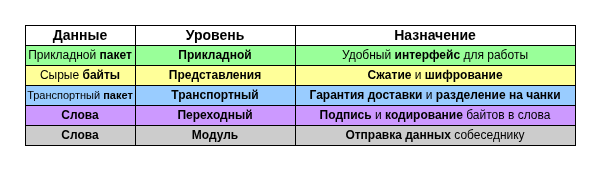

The diagram above was exported from draw.io. Its source (the exported page's mxGraphModel, read from the mxfile embedded in the PNG):
<mxGraphModel dx="975" dy="598" grid="1" gridSize="10" guides="1" tooltips="1" connect="1" arrows="1" fold="1" page="1" pageScale="1" pageWidth="850" pageHeight="1100" math="0" shadow="0">
  <root>
    <mxCell id="0" />
    <mxCell id="1" parent="0" />
    <mxCell id="iJqlJkuq_sXUujJ7HhGA-19" parent="1" style="rounded=0;whiteSpace=wrap;html=1;shadow=0;glass=0;" value="" vertex="1">
      <mxGeometry height="100" width="280" x="360" y="240" as="geometry" />
    </mxCell>
    <mxCell id="iJqlJkuq_sXUujJ7HhGA-18" parent="1" style="rounded=0;whiteSpace=wrap;html=1;shadow=0;glass=0;" value="" vertex="1">
      <mxGeometry height="100" width="160" x="200" y="240" as="geometry" />
    </mxCell>
    <mxCell id="iJqlJkuq_sXUujJ7HhGA-1" parent="1" style="rounded=0;whiteSpace=wrap;html=1;fillColor=#99FF99;shadow=0;glass=0;" value="&lt;b&gt;Прикладной&lt;/b&gt;" vertex="1">
      <mxGeometry height="20" width="160" x="200" y="240" as="geometry" />
    </mxCell>
    <mxCell id="iJqlJkuq_sXUujJ7HhGA-2" parent="1" style="rounded=0;whiteSpace=wrap;html=1;fillColor=#FFFF99;shadow=0;glass=0;" value="&lt;b&gt;Представления&lt;/b&gt;" vertex="1">
      <mxGeometry height="20" width="160" x="200" y="260" as="geometry" />
    </mxCell>
    <mxCell id="iJqlJkuq_sXUujJ7HhGA-3" parent="1" style="rounded=0;whiteSpace=wrap;html=1;fillColor=#99CCFF;shadow=0;glass=0;" value="&lt;b&gt;Транспортный&lt;/b&gt;" vertex="1">
      <mxGeometry height="20" width="160" x="200" y="280" as="geometry" />
    </mxCell>
    <mxCell id="iJqlJkuq_sXUujJ7HhGA-4" parent="1" style="rounded=0;whiteSpace=wrap;html=1;fillColor=#CC99FF;shadow=0;glass=0;" value="&lt;b&gt;Переходный&lt;/b&gt;" vertex="1">
      <mxGeometry height="20" width="160" x="200" y="300" as="geometry" />
    </mxCell>
    <mxCell id="iJqlJkuq_sXUujJ7HhGA-5" parent="1" style="rounded=0;whiteSpace=wrap;html=1;fillColor=#CCCCCC;shadow=0;glass=0;" value="&lt;b&gt;Модуль&lt;/b&gt;" vertex="1">
      <mxGeometry height="20" width="160" x="200" y="320" as="geometry" />
    </mxCell>
    <mxCell id="iJqlJkuq_sXUujJ7HhGA-6" parent="1" style="rounded=0;whiteSpace=wrap;html=1;fillColor=#99FF99;shadow=0;glass=0;" value="Удобный &lt;b&gt;интерфейс&lt;/b&gt; для работы" vertex="1">
      <mxGeometry height="20" width="280" x="360" y="240" as="geometry" />
    </mxCell>
    <mxCell id="iJqlJkuq_sXUujJ7HhGA-8" parent="1" style="rounded=0;whiteSpace=wrap;html=1;fillColor=#FFFF99;shadow=0;glass=0;" value="&lt;b&gt;Сжатие&lt;/b&gt; и &lt;b&gt;шифрование&lt;/b&gt;" vertex="1">
      <mxGeometry height="20" width="280" x="360" y="260" as="geometry" />
    </mxCell>
    <mxCell id="iJqlJkuq_sXUujJ7HhGA-9" parent="1" style="rounded=0;whiteSpace=wrap;html=1;fillColor=#99CCFF;shadow=0;glass=0;" value="&lt;b&gt;Гарантия доставки&lt;/b&gt; и &lt;b&gt;разделение на чанки&lt;/b&gt;" vertex="1">
      <mxGeometry height="20" width="280" x="360" y="280" as="geometry" />
    </mxCell>
    <mxCell id="iJqlJkuq_sXUujJ7HhGA-10" parent="1" style="rounded=0;whiteSpace=wrap;html=1;fillColor=#CC99FF;shadow=0;glass=0;" value="&lt;b&gt;Подпись&lt;/b&gt; и &lt;b&gt;кодирование &lt;/b&gt;байтов в слова" vertex="1">
      <mxGeometry height="20" width="280" x="360" y="300" as="geometry" />
    </mxCell>
    <mxCell id="iJqlJkuq_sXUujJ7HhGA-11" parent="1" style="rounded=0;whiteSpace=wrap;html=1;fillColor=#CCCCCC;shadow=0;glass=0;" value="&lt;b&gt;Отправка данных&lt;/b&gt; собеседнику" vertex="1">
      <mxGeometry height="20" width="280" x="360" y="320" as="geometry" />
    </mxCell>
    <mxCell id="iJqlJkuq_sXUujJ7HhGA-16" parent="1" style="rounded=0;whiteSpace=wrap;html=1;shadow=0;fontStyle=1;fontSize=14;glass=0;" value="Уровень" vertex="1">
      <mxGeometry height="20" width="160" x="200" y="220" as="geometry" />
    </mxCell>
    <mxCell id="iJqlJkuq_sXUujJ7HhGA-17" parent="1" style="rounded=0;whiteSpace=wrap;html=1;shadow=0;fontStyle=1;fontSize=14;glass=0;" value="Назначение" vertex="1">
      <mxGeometry height="20" width="280" x="360" y="220" as="geometry" />
    </mxCell>
    <mxCell id="iJqlJkuq_sXUujJ7HhGA-22" parent="1" style="rounded=0;whiteSpace=wrap;html=1;shadow=0;glass=0;" value="" vertex="1">
      <mxGeometry height="100" width="80" x="120" y="240" as="geometry" />
    </mxCell>
    <mxCell id="iJqlJkuq_sXUujJ7HhGA-23" parent="1" style="rounded=0;whiteSpace=wrap;html=1;fillColor=#99FF99;shadow=0;glass=0;" value="Прикладной &lt;b&gt;пакет&lt;/b&gt;" vertex="1">
      <mxGeometry height="20" width="110" x="90" y="240" as="geometry" />
    </mxCell>
    <mxCell id="iJqlJkuq_sXUujJ7HhGA-24" parent="1" style="rounded=0;whiteSpace=wrap;html=1;fillColor=#FFFF99;shadow=0;glass=0;" value="Сырые &lt;b&gt;байты&lt;/b&gt;" vertex="1">
      <mxGeometry height="20" width="110" x="90" y="260" as="geometry" />
    </mxCell>
    <mxCell id="iJqlJkuq_sXUujJ7HhGA-25" parent="1" style="rounded=0;whiteSpace=wrap;html=1;fillColor=#99CCFF;fontSize=10;shadow=0;glass=0;" value="&lt;font style=&quot;font-size: 11px;&quot;&gt;Транспортный &lt;b&gt;пакет&lt;/b&gt;&lt;/font&gt;" vertex="1">
      <mxGeometry height="20" width="110" x="90" y="280" as="geometry" />
    </mxCell>
    <mxCell id="iJqlJkuq_sXUujJ7HhGA-26" parent="1" style="rounded=0;whiteSpace=wrap;html=1;fillColor=#CC99FF;shadow=0;glass=0;" value="&lt;b&gt;Слова&lt;/b&gt;" vertex="1">
      <mxGeometry height="20" width="110" x="90" y="300" as="geometry" />
    </mxCell>
    <mxCell id="iJqlJkuq_sXUujJ7HhGA-27" parent="1" style="rounded=0;whiteSpace=wrap;html=1;fillColor=#CCCCCC;shadow=0;glass=0;" value="&lt;b&gt;Слова&lt;/b&gt;" vertex="1">
      <mxGeometry height="20" width="110" x="90" y="320" as="geometry" />
    </mxCell>
    <mxCell id="iJqlJkuq_sXUujJ7HhGA-28" parent="1" style="rounded=0;whiteSpace=wrap;html=1;shadow=0;fontStyle=1;fontSize=14;glass=0;" value="Данные" vertex="1">
      <mxGeometry height="20" width="110" x="90" y="220" as="geometry" />
    </mxCell>
  </root>
</mxGraphModel>